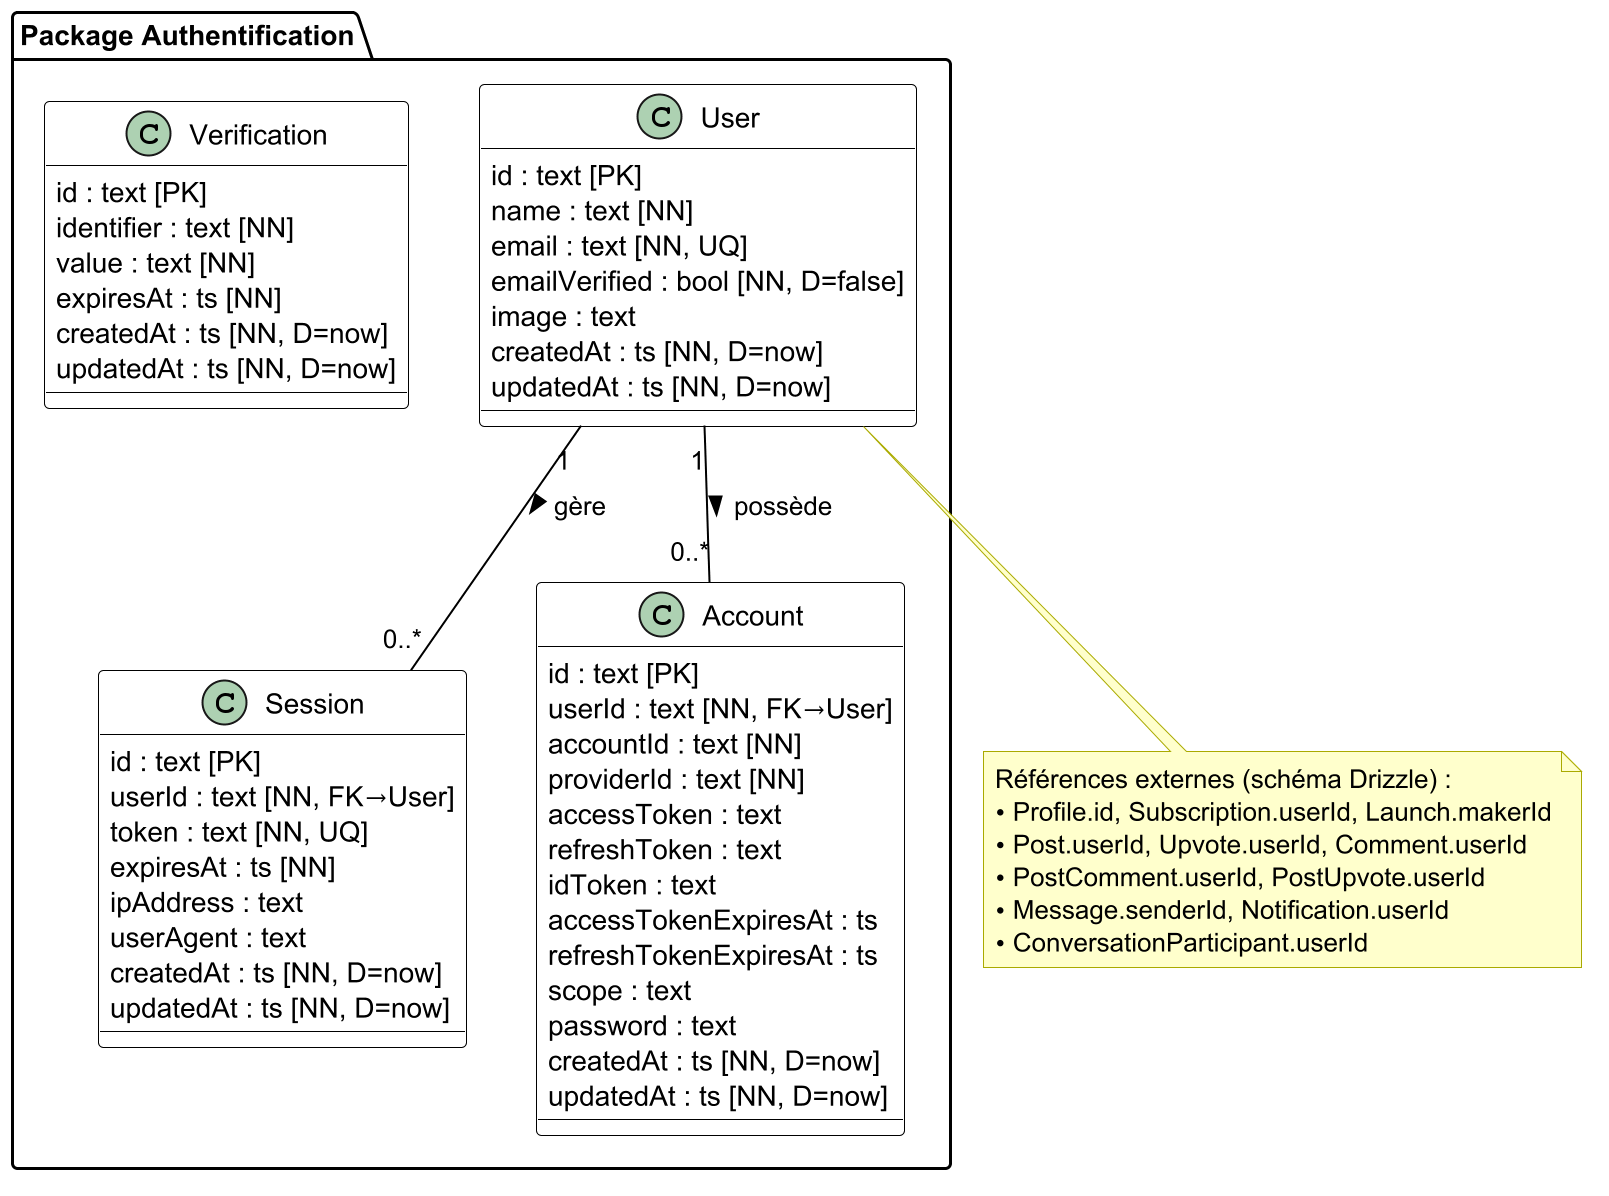

The diagram above was rendered by PlantUML. Its source (embedded in the PNG):
@startuml
skinparam classAttributeIconSize 0
skinparam monochrome false
skinparam shadowing false
skinparam class {
  BackgroundColor White
  BorderColor Black
  ArrowColor Black
}
skinparam note {
  BackgroundColor #FFFFCC
  BorderColor #AAAA00
}
scale 2.0

package "Package Authentification" {
  class User {
    id : text [PK]
    name : text [NN]
    email : text [NN, UQ]
    emailVerified : bool [NN, D=false]
    image : text
    createdAt : ts [NN, D=now]
    updatedAt : ts [NN, D=now]
  }

  class Session {
    id : text [PK]
    userId : text [NN, FK→User]
    token : text [NN, UQ]
    expiresAt : ts [NN]
    ipAddress : text
    userAgent : text
    createdAt : ts [NN, D=now]
    updatedAt : ts [NN, D=now]
  }

  class Account {
    id : text [PK]
    userId : text [NN, FK→User]
    accountId : text [NN]
    providerId : text [NN]
    accessToken : text
    refreshToken : text
    idToken : text
    accessTokenExpiresAt : ts
    refreshTokenExpiresAt : ts
    scope : text
    password : text
    createdAt : ts [NN, D=now]
    updatedAt : ts [NN, D=now]
  }

  class Verification {
    id : text [PK]
    identifier : text [NN]
    value : text [NN]
    expiresAt : ts [NN]
    createdAt : ts [NN, D=now]
    updatedAt : ts [NN, D=now]
  }
}

User "1" -- "0..*" Session : gère >
User "1" -- "0..*" Account : possède >

note bottom of User
  Références externes (schéma Drizzle) :
  • Profile.id, Subscription.userId, Launch.makerId
  • Post.userId, Upvote.userId, Comment.userId
  • PostComment.userId, PostUpvote.userId
  • Message.senderId, Notification.userId
  • ConversationParticipant.userId
end note

@enduml